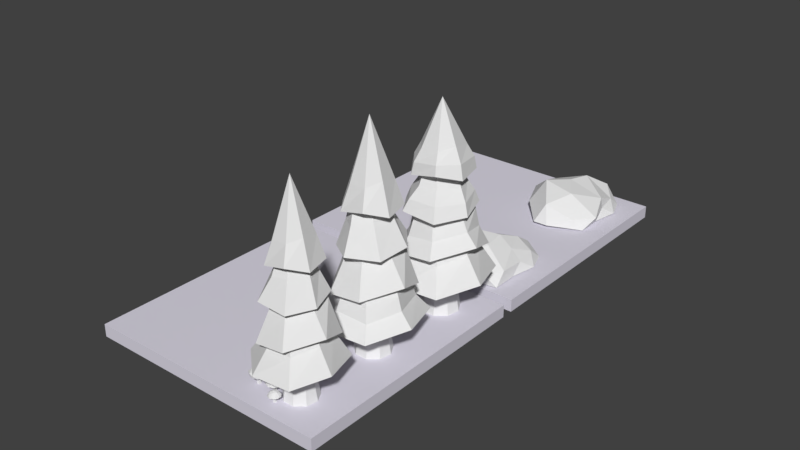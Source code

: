 # Source: enviromenrtConcept.blend  (saved by Blender 2.78.0; exported with 4.5.12 LTS)
import bpy
from mathutils import Matrix  # noqa: F401  (used for matrix-valued properties, if any)

bpy.ops.wm.read_factory_settings(use_empty=True)
scene = bpy.context.scene
scene.name = 'Scene'

# ---- collections
col_collection_1 = bpy.data.collections.new('Collection 1'); scene.collection.children.link(col_collection_1)

# ---- materials (node trees are filled in below, after node groups)
mat_material_001 = bpy.data.materials.new('Material.001')
mat_material_001.alpha_threshold = 0.0
mat_material_001.use_transparent_shadow = False
mat_material_001.diffuse_color = (0.7289, 0.7041, 0.8, 1.0)
mat_material_001.roughness = 0.5

# ---- material node trees

# ---- world
world_world = bpy.data.worlds.new('World'); scene.world = world_world
world_world.color = (0.05088, 0.05088, 0.05088)
world_world.use_sun_shadow = False
world_world.sun_shadow_jitter_overblur = 0.0
world_world.cycles.sampling_method = 'MANUAL'

# ---- meshes
me_cube_004 = bpy.data.meshes.new('Cube.004')
me_cube_004.from_pydata([(3.0, 3.0, -0.1516), (3.0, 3.0, 0.1516), (-3.0, 3.0, -0.1516), (-3.0, 3.0, 0.1516), (3.0, -3.0, -0.1516), (3.0, -3.0, 0.1516), (-3.0, -3.0, 0.1516), (-3.0, -3.0, -0.1516)], [], [(2, 3, 1, 0), (1, 3, 6, 5), (2, 0, 4, 7), (0, 1, 5, 4), (6, 7, 4, 5), (2, 7, 6, 3)])
me_cube_004.materials.append(mat_material_001)
me_cube_004.use_remesh_preserve_volume = False
me_cube_004.use_remesh_preserve_attributes = False
me_cube_004.use_mirror_vertex_groups = False
me_cube_004.update()
me_cube_003 = bpy.data.meshes.new('Cube.003')
me_cube_003.from_pydata([(-0.03581, -0.02992, -0.2233), (-0.01983, -0.01394, 0.0697), (-0.03581, 0.03672, -0.2233), (-0.01983, 0.02595, 0.0697), (0.03083, -0.02992, -0.2233), (0.02006, -0.01394, 0.0697), (0.03083, 0.03672, -0.2233), (0.02006, 0.02595, 0.0697), (0.001072, -0.001171, 0.06538), (0.13, -0.09487, -0.0001642), (-0.04819, -0.1528, -0.0001642), (-0.1583, -0.001171, -0.0001642), (-0.04819, 0.1504, -0.0001642), (0.13, 0.09253, -0.0001642), (0.06738, -0.1966, 0.04739), (-0.1671, -0.1205, 0.04739), (-0.1671, 0.1261, 0.04739), (0.05033, 0.1504, 0.02698), (0.1605, -0.001171, 0.02698), (0.001072, -0.001171, 0.1255), (-0.02788, -0.09028, 0.03958), (0.07688, -0.05625, 0.03958), (0.04792, -0.1454, -0.0001642), (0.1527, -0.001171, -0.0001642), (0.07688, 0.0539, 0.03958), (-0.09263, -0.001171, 0.03958), (-0.1216, -0.09028, -0.0001642), (-0.02788, 0.08794, 0.03958), (-0.1216, 0.08794, -0.0001642), (0.04792, 0.143, -0.0001642), (0.1706, -0.05625, -0.01443), (0.1706, 0.0539, -0.01443), (0.001072, -0.1794, -0.01443), (0.1058, -0.1454, -0.01443), (-0.1684, -0.05625, -0.01443), (-0.1037, -0.1454, -0.01443), (-0.1037, 0.143, -0.01443), (-0.1684, 0.0539, -0.01443), (0.1058, 0.143, -0.01443), (0.001072, 0.1771, -0.01443), (0.1639, -0.1144, 0.0658), (-0.05906, -0.1869, 0.0658), (-0.1505, -0.001171, 0.04097), (-0.05906, 0.1925, 0.0658), (0.1639, 0.1201, 0.0658), (0.04066, -0.1144, 0.142), (0.1258, 0.002816, 0.142), (-0.09715, -0.06964, 0.142), (-0.09715, 0.07527, 0.142), (0.04066, 0.1201, 0.142), (-0.03494, -0.02905, 0.003945), (-0.03494, 0.03585, 0.003945), (0.01954, 0.02543, 0.017), (0.02996, -0.02905, -0.03565), (-0.02678, 0.02699, -0.1106), (0.0173, 0.02319, -0.1058), (0.0211, -0.02089, -0.125), (-0.02678, -0.02089, -0.1106)], [], [(50, 1, 3, 51), (51, 3, 7, 52), (52, 7, 5, 53), (53, 5, 1, 50), (2, 6, 4, 0), (7, 3, 1, 5), (8, 21, 20), (9, 21, 23), (8, 20, 25), (8, 25, 27), (8, 27, 24), (9, 23, 30), (10, 22, 32), (11, 26, 34), (12, 28, 36), (13, 29, 38), (9, 30, 33), (10, 32, 35), (11, 34, 37), (12, 36, 39), (13, 38, 31), (14, 40, 45), (15, 41, 47), (16, 42, 48), (17, 43, 49), (18, 44, 46), (46, 49, 19), (46, 44, 49), (44, 17, 49), (49, 48, 19), (49, 43, 48), (43, 16, 48), (48, 47, 19), (48, 42, 47), (42, 15, 47), (47, 45, 19), (47, 41, 45), (41, 14, 45), (45, 46, 19), (45, 40, 46), (40, 18, 46), (31, 44, 18), (31, 38, 44), (38, 17, 44), (39, 43, 17), (39, 36, 43), (36, 16, 43), (37, 42, 16), (37, 34, 42), (34, 15, 42), (35, 41, 15), (35, 32, 41), (32, 14, 41), (33, 40, 14), (33, 30, 40), (30, 18, 40), (38, 39, 17), (38, 29, 39), (29, 12, 39), (36, 37, 16), (36, 28, 37), (28, 11, 37), (34, 35, 15), (34, 26, 35), (26, 10, 35), (32, 33, 14), (32, 22, 33), (22, 9, 33), (30, 31, 18), (30, 23, 31), (23, 13, 31), (24, 29, 13), (24, 27, 29), (27, 12, 29), (27, 28, 12), (27, 25, 28), (25, 11, 28), (25, 26, 11), (25, 20, 26), (20, 10, 26), (23, 24, 13), (23, 21, 24), (21, 8, 24), (20, 22, 10), (20, 21, 22), (21, 9, 22), (56, 53, 50, 57), (55, 52, 53, 56), (54, 51, 52, 55), (57, 50, 51, 54), (0, 57, 54, 2), (2, 54, 55, 6), (6, 55, 56, 4), (4, 56, 57, 0)])
me_cube_003.use_remesh_preserve_volume = False
me_cube_003.use_remesh_preserve_attributes = False
me_cube_003.use_mirror_vertex_groups = False
me_cube_003.update()
me_cube_000 = bpy.data.meshes.new('Cube.000')
me_cube_000.from_pydata([(-0.02282, -0.0747, -0.2239), (0.13, -0.09487, -0.0001642), (-0.04819, -0.1528, -0.0001642), (-0.1583, -0.001171, -0.0001642), (-0.04819, 0.1504, -0.0001642), (0.13, 0.09253, -0.0001642), (0.05033, -0.1528, 0.02698), (-0.1279, -0.09487, 0.02698), (-0.1279, 0.09253, 0.02698), (0.05033, 0.1504, 0.02698), (0.1605, -0.001171, 0.02698), (0.001072, -0.001171, 0.1255), (-0.02788, -0.09028, 0.03958), (0.07688, -0.05625, 0.03958), (0.04792, -0.1454, -0.0001642), (0.1527, -0.001171, -0.0001642), (0.07688, 0.0539, 0.03958), (-0.09263, -0.001171, 0.03958), (-0.1216, -0.09028, -0.0001642), (-0.02788, 0.08794, 0.03958), (-0.1216, 0.08794, -0.0001642), (0.04792, 0.143, -0.0001642), (0.1706, -0.05625, -0.01443), (0.1706, 0.0539, -0.01443), (0.001072, -0.1794, -0.01443), (0.1058, -0.1454, -0.01443), (-0.1684, -0.05625, -0.01443), (-0.1037, -0.1454, -0.01443), (-0.1037, 0.143, -0.01443), (-0.1684, 0.0539, -0.01443), (0.1058, 0.143, -0.01443), (0.001072, 0.1771, -0.01443), (0.1237, -0.09028, 0.04097), (-0.04578, -0.1454, 0.04097), (-0.1505, -0.001171, 0.04097), (-0.04578, 0.143, 0.04097), (0.1237, 0.08794, 0.04097), (0.03003, -0.09028, 0.09888), (0.09477, -0.001171, 0.09888), (-0.07473, -0.05625, 0.09888), (-0.07473, 0.0539, 0.09888), (0.03003, 0.08794, 0.09888), (-0.03197, -0.1029, -0.104), (-0.1058, -0.001171, -0.104), (-0.03197, 0.1005, -0.104), (0.08757, -0.06401, -0.104), (0.08757, 0.06167, -0.104), (-0.07624, -0.001171, -0.2239), (-0.02282, 0.07236, -0.2239), (0.06362, -0.04661, -0.2239), (0.06362, 0.04427, -0.2239)], [], [(12, 17, 43, 42), (1, 13, 15), (16, 13, 45, 46), (13, 12, 42, 45), (17, 19, 44, 43), (1, 15, 22), (2, 14, 24), (3, 18, 26), (4, 20, 28), (5, 21, 30), (1, 22, 25), (2, 24, 27), (3, 26, 29), (4, 28, 31), (5, 30, 23), (6, 32, 37), (7, 33, 39), (8, 34, 40), (9, 35, 41), (10, 36, 38), (38, 41, 11), (38, 36, 41), (36, 9, 41), (41, 40, 11), (41, 35, 40), (35, 8, 40), (40, 39, 11), (40, 34, 39), (34, 7, 39), (39, 37, 11), (39, 33, 37), (33, 6, 37), (37, 38, 11), (37, 32, 38), (32, 10, 38), (23, 36, 10), (23, 30, 36), (30, 9, 36), (31, 35, 9), (31, 28, 35), (28, 8, 35), (29, 34, 8), (29, 26, 34), (26, 7, 34), (27, 33, 7), (27, 24, 33), (24, 6, 33), (25, 32, 6), (25, 22, 32), (22, 10, 32), (30, 31, 9), (30, 21, 31), (21, 4, 31), (28, 29, 8), (28, 20, 29), (20, 3, 29), (26, 27, 7), (26, 18, 27), (18, 2, 27), (24, 25, 6), (24, 14, 25), (14, 1, 25), (22, 23, 10), (22, 15, 23), (15, 5, 23), (16, 21, 5), (16, 19, 21), (19, 4, 21), (19, 20, 4), (19, 17, 20), (17, 3, 20), (17, 18, 3), (17, 12, 18), (12, 2, 18), (15, 16, 5), (15, 13, 16), (19, 16, 46, 44), (12, 14, 2), (12, 13, 14), (13, 1, 14), (44, 46, 50, 48), (42, 43, 47, 0), (45, 42, 0, 49), (43, 44, 48, 47), (46, 45, 49, 50)])
me_cube_000.use_remesh_preserve_volume = False
me_cube_000.use_remesh_preserve_attributes = False
me_cube_000.use_mirror_vertex_groups = False
me_cube_000.update()
me_icosphere_002 = bpy.data.meshes.new('Icosphere.002')
me_icosphere_002.from_pydata([(0.01023, 0.01179, -0.1504), (0.6671, -0.5512, -0.1504), (-0.2272, -0.9966, -0.1504), (-0.8518, -0.007805, -0.1504), (-0.2739, 0.9626, -0.06019), (0.6335, 0.5935, -0.1504), (0.4582, -1.013, 0.07382), (-0.9653, -0.7587, 0.07382), (-1.003, 0.5629, -0.07801), (0.2663, 0.938, 0.2946), (0.6648, 0.0474, 0.07382), (-0.2626, 0.01552, 0.5948), (-0.1293, -0.5193, -0.1504), (0.3859, -0.2991, -0.1504), (0.3441, -0.8837, -0.1504), (0.6992, 0.0474, -0.1504), (0.3803, 0.3573, -0.1504), (-0.4546, -0.007367, -0.1504), (-0.581, -0.6292, -0.1504), (-0.1293, 0.5392, -0.1504), (-0.7814, 0.5529, -0.1504), (0.2798, 0.9183, -0.1258), (0.7096, -0.2913, -0.1504), (0.829, 0.3742, -0.1504), (-0.04503, -1.369, -0.09873), (0.7232, -0.9488, -0.1504), (-0.8093, -0.3427, -0.1504), (-0.4096, -1.376, -0.09873), (-0.884, 1.003, -0.1504), (-1.197, 0.3242, -0.1504), (0.6389, 0.8829, -0.15), (0.01023, 1.211, -0.149), (0.8934, -0.6322, 0.1248), (-0.2316, -1.146, 0.3351), (-1.268, -0.01129, 0.1248), (-0.2239, 1.005, 0.1718), (0.6032, 0.5646, 0.1248), (0.1338, -0.5961, 0.5351), (0.628, 0.03101, 0.3358), (-0.6668, -0.4857, 0.6381), (-0.9059, 0.3264, 0.3241), (-0.12, 0.549, 0.5565)], [], [(0, 13, 12), (1, 13, 15), (0, 12, 17), (0, 17, 19), (0, 19, 16), (1, 15, 22), (2, 14, 24), (3, 18, 26), (4, 20, 28), (5, 21, 30), (1, 22, 25), (2, 24, 27), (3, 26, 29), (4, 28, 31), (5, 30, 23), (6, 32, 37), (7, 33, 39), (8, 34, 40), (9, 35, 41), (10, 36, 38), (38, 41, 11), (38, 36, 41), (36, 9, 41), (41, 40, 11), (41, 35, 40), (35, 8, 40), (40, 39, 11), (40, 34, 39), (34, 7, 39), (39, 37, 11), (39, 33, 37), (33, 6, 37), (37, 38, 11), (37, 32, 38), (32, 10, 38), (23, 36, 10), (23, 30, 36), (30, 9, 36), (31, 35, 9), (31, 28, 35), (28, 8, 35), (29, 34, 8), (29, 26, 34), (26, 7, 34), (27, 33, 7), (27, 24, 33), (24, 6, 33), (25, 32, 6), (25, 22, 32), (22, 10, 32), (30, 31, 9), (30, 21, 31), (21, 4, 31), (28, 29, 8), (28, 20, 29), (20, 3, 29), (26, 27, 7), (26, 18, 27), (18, 2, 27), (24, 25, 6), (24, 14, 25), (14, 1, 25), (22, 23, 10), (22, 15, 23), (15, 5, 23), (16, 21, 5), (16, 19, 21), (19, 4, 21), (19, 20, 4), (19, 17, 20), (17, 3, 20), (17, 18, 3), (17, 12, 18), (12, 2, 18), (15, 16, 5), (15, 13, 16), (13, 0, 16), (12, 14, 2), (12, 13, 14), (13, 1, 14)])
me_icosphere_002.use_remesh_preserve_volume = False
me_icosphere_002.use_remesh_preserve_attributes = False
me_icosphere_002.use_mirror_vertex_groups = False
me_icosphere_002.update()
me_icosphere_001 = bpy.data.meshes.new('Icosphere.001')
me_icosphere_001.from_pydata([(0.01023, 0.01179, -0.1504), (0.6671, -0.5512, -0.1504), (-0.2272, -0.9548, -0.1504), (-0.8518, -0.007805, -0.1504), (-0.2739, 0.9626, -0.1359), (0.6335, 0.5935, -0.1504), (0.4582, -1.013, 0.07382), (-0.6113, -0.7587, 0.07382), (-0.7362, 0.5629, -0.07801), (0.2663, 0.938, 0.1162), (0.6648, 0.0474, 0.07382), (0.09484, 0.01552, 0.5948), (-0.1293, -0.5193, -0.1504), (0.3859, -0.2991, -0.1504), (0.3441, -0.8837, -0.1504), (0.6992, 0.0474, -0.1504), (0.3803, 0.3573, -0.1504), (-0.4546, -0.007367, -0.1504), (-0.5809, -0.6292, -0.1504), (-0.1293, 0.5392, -0.1504), (-0.6361, 0.5529, -0.1504), (0.2798, 0.9183, -0.1282), (0.7096, -0.2913, -0.1504), (0.829, 0.3742, -0.1504), (0.03722, -1.032, -0.1504), (0.7232, -0.9488, -0.1504), (-0.8093, -0.3427, -0.1504), (-0.4946, -1.042, -0.1504), (-0.6171, 1.003, -0.1504), (-0.9307, 0.3242, -0.1504), (0.6389, 0.8829, -0.15), (0.01023, 1.211, -0.149), (0.6877, -0.6322, 0.1248), (-0.2156, -1.042, 0.3426), (-0.9145, -0.01129, 0.1248), (-0.2239, 1.005, -0.006542), (0.6032, 0.5646, 0.1248), (0.1504, -0.5124, 0.5535), (0.4222, 0.03101, 0.3358), (-0.5485, -0.3388, 0.7156), (-0.5485, 0.3264, 0.3241), (0.2374, 0.549, 0.3781)], [], [(0, 13, 12), (1, 13, 15), (0, 12, 17), (0, 17, 19), (0, 19, 16), (1, 15, 22), (2, 14, 24), (3, 18, 26), (4, 20, 28), (5, 21, 30), (1, 22, 25), (2, 24, 27), (3, 26, 29), (4, 28, 31), (5, 30, 23), (6, 32, 37), (7, 33, 39), (8, 34, 40), (9, 35, 41), (10, 36, 38), (38, 41, 11), (38, 36, 41), (36, 9, 41), (41, 40, 11), (41, 35, 40), (35, 8, 40), (40, 39, 11), (40, 34, 39), (34, 7, 39), (39, 37, 11), (39, 33, 37), (33, 6, 37), (37, 38, 11), (37, 32, 38), (32, 10, 38), (23, 36, 10), (23, 30, 36), (30, 9, 36), (31, 35, 9), (31, 28, 35), (28, 8, 35), (29, 34, 8), (29, 26, 34), (26, 7, 34), (27, 33, 7), (27, 24, 33), (24, 6, 33), (25, 32, 6), (25, 22, 32), (22, 10, 32), (30, 31, 9), (30, 21, 31), (21, 4, 31), (28, 29, 8), (28, 20, 29), (20, 3, 29), (26, 27, 7), (26, 18, 27), (18, 2, 27), (24, 25, 6), (24, 14, 25), (14, 1, 25), (22, 23, 10), (22, 15, 23), (15, 5, 23), (16, 21, 5), (16, 19, 21), (19, 4, 21), (19, 20, 4), (19, 17, 20), (17, 3, 20), (17, 18, 3), (17, 12, 18), (12, 2, 18), (15, 16, 5), (15, 13, 16), (13, 0, 16), (12, 14, 2), (12, 13, 14), (13, 1, 14)])
me_icosphere_001.use_remesh_preserve_volume = False
me_icosphere_001.use_remesh_preserve_attributes = False
me_icosphere_001.use_mirror_vertex_groups = False
me_icosphere_001.update()
me_cube_002 = bpy.data.meshes.new('Cube.002')
me_cube_002.from_pydata([(-0.02828, -0.02363, -0.1763), (-0.01566, -0.01101, 0.05505), (-0.02828, 0.029, -0.1763), (-0.01566, 0.0205, 0.05505), (0.02435, -0.02363, -0.1763), (0.01584, -0.01101, 0.05505), (0.02435, 0.029, -0.1763), (0.01584, 0.0205, 0.05505), (0.0008465, -0.0009251, 0.05163), (0.1027, -0.07493, -0.0001297), (-0.03806, -0.1207, -0.0001297), (-0.1251, -0.0009251, -0.0001297), (-0.03806, 0.1188, -0.0001297), (0.1027, 0.07308, -0.0001297), (0.03975, -0.1207, 0.02131), (-0.101, -0.07493, 0.02131), (-0.101, 0.07308, 0.02131), (0.03975, 0.1188, 0.02131), (0.1267, -0.0009251, 0.02131), (0.0008465, -0.0009251, 0.09912), (-0.02202, -0.0713, 0.03126), (0.06072, -0.04442, 0.03126), (0.03785, -0.1148, -0.0001297), (0.1206, -0.0009251, -0.0001297), (0.06072, 0.04257, 0.03126), (-0.07316, -0.0009251, 0.03126), (-0.09602, -0.07131, -0.0001297), (-0.02202, 0.06945, 0.03126), (-0.09602, 0.06946, -0.0001297), (0.03785, 0.113, -0.0001297), (0.1347, -0.04442, -0.0114), (0.1347, 0.04257, -0.0114), (0.0008465, -0.1417, -0.0114), (0.08358, -0.1148, -0.0114), (-0.133, -0.04442, -0.0114), (-0.08189, -0.1148, -0.0114), (-0.08189, 0.113, -0.0114), (-0.133, 0.04257, -0.0114), (0.08358, 0.113, -0.0114), (0.0008465, 0.1398, -0.0114), (0.09772, -0.07131, 0.03236), (-0.03616, -0.1148, 0.03236), (-0.1189, -0.0009251, 0.03236), (-0.03616, 0.113, 0.03236), (0.09772, 0.06946, 0.03236), (0.02371, -0.0713, 0.0781), (0.07485, -0.0009251, 0.0781), (-0.05902, -0.04442, 0.0781), (-0.05902, 0.04257, 0.0781), (0.02371, 0.06945, 0.0781), (-0.02759, -0.02294, 0.003116), (-0.02759, 0.02831, 0.003116), (0.01544, 0.02009, 0.01342), (0.02366, -0.02294, -0.02815), (-0.02115, 0.02131, -0.08732), (0.01367, 0.01832, -0.08357), (0.01666, -0.0165, -0.0987), (-0.02115, -0.0165, -0.08732)], [], [(50, 1, 3, 51), (51, 3, 7, 52), (52, 7, 5, 53), (53, 5, 1, 50), (2, 6, 4, 0), (7, 3, 1, 5), (8, 21, 20), (9, 21, 23), (8, 20, 25), (8, 25, 27), (8, 27, 24), (9, 23, 30), (10, 22, 32), (11, 26, 34), (12, 28, 36), (13, 29, 38), (9, 30, 33), (10, 32, 35), (11, 34, 37), (12, 36, 39), (13, 38, 31), (14, 40, 45), (15, 41, 47), (16, 42, 48), (17, 43, 49), (18, 44, 46), (46, 49, 19), (46, 44, 49), (44, 17, 49), (49, 48, 19), (49, 43, 48), (43, 16, 48), (48, 47, 19), (48, 42, 47), (42, 15, 47), (47, 45, 19), (47, 41, 45), (41, 14, 45), (45, 46, 19), (45, 40, 46), (40, 18, 46), (31, 44, 18), (31, 38, 44), (38, 17, 44), (39, 43, 17), (39, 36, 43), (36, 16, 43), (37, 42, 16), (37, 34, 42), (34, 15, 42), (35, 41, 15), (35, 32, 41), (32, 14, 41), (33, 40, 14), (33, 30, 40), (30, 18, 40), (38, 39, 17), (38, 29, 39), (29, 12, 39), (36, 37, 16), (36, 28, 37), (28, 11, 37), (34, 35, 15), (34, 26, 35), (26, 10, 35), (32, 33, 14), (32, 22, 33), (22, 9, 33), (30, 31, 18), (30, 23, 31), (23, 13, 31), (24, 29, 13), (24, 27, 29), (27, 12, 29), (27, 28, 12), (27, 25, 28), (25, 11, 28), (25, 26, 11), (25, 20, 26), (20, 10, 26), (23, 24, 13), (23, 21, 24), (21, 8, 24), (20, 22, 10), (20, 21, 22), (21, 9, 22), (56, 53, 50, 57), (55, 52, 53, 56), (54, 51, 52, 55), (57, 50, 51, 54), (0, 57, 54, 2), (2, 54, 55, 6), (6, 55, 56, 4), (4, 56, 57, 0)])
me_cube_002.use_remesh_preserve_volume = False
me_cube_002.use_remesh_preserve_attributes = False
me_cube_002.use_mirror_vertex_groups = False
me_cube_002.update()
me_cube_001 = bpy.data.meshes.new('Cube.001')
me_cube_001.from_pydata([(-0.03581, -0.02992, -0.2233), (-0.01983, -0.01394, 0.0697), (-0.03581, 0.03672, -0.2233), (-0.01983, 0.02595, 0.0697), (0.03083, -0.02992, -0.2233), (0.02006, -0.01394, 0.0697), (0.03083, 0.03672, -0.2233), (0.02006, 0.02595, 0.0697), (0.001072, -0.001171, 0.06538), (0.13, -0.09487, -0.0001642), (-0.04819, -0.1528, -0.0001642), (-0.1583, -0.001171, -0.0001642), (-0.04819, 0.1504, -0.0001642), (0.13, 0.09253, -0.0001642), (0.05033, -0.1528, 0.02698), (-0.1279, -0.09487, 0.02698), (-0.1279, 0.09253, 0.02698), (0.05033, 0.1504, 0.02698), (0.1605, -0.001171, 0.02698), (0.001072, -0.001171, 0.1255), (-0.02788, -0.09028, 0.03958), (0.07688, -0.05625, 0.03958), (0.04792, -0.1454, -0.0001642), (0.1527, -0.001171, -0.0001642), (0.07688, 0.0539, 0.03958), (-0.09263, -0.001171, 0.03958), (-0.1216, -0.09028, -0.0001642), (-0.02788, 0.08794, 0.03958), (-0.1216, 0.08794, -0.0001642), (0.04792, 0.143, -0.0001642), (0.1706, -0.05625, -0.01443), (0.1706, 0.0539, -0.01443), (0.001072, -0.1794, -0.01443), (0.1058, -0.1454, -0.01443), (-0.1684, -0.05625, -0.01443), (-0.1037, -0.1454, -0.01443), (-0.1037, 0.143, -0.01443), (-0.1684, 0.0539, -0.01443), (0.1058, 0.143, -0.01443), (0.001072, 0.1771, -0.01443), (0.1237, -0.09028, 0.04097), (-0.04578, -0.1454, 0.04097), (-0.1505, -0.001171, 0.04097), (-0.04578, 0.143, 0.04097), (0.1237, 0.08794, 0.04097), (0.03003, -0.09028, 0.09888), (0.09477, -0.001171, 0.09888), (-0.07473, -0.05625, 0.09888), (-0.07473, 0.0539, 0.09888), (0.03003, 0.08794, 0.09888), (-0.03494, -0.02905, 0.003945), (-0.03494, 0.03585, 0.003945), (0.01954, 0.02543, 0.017), (0.02996, -0.02905, -0.03565), (-0.02678, 0.02699, -0.1106), (0.0173, 0.02319, -0.1058), (0.0211, -0.02089, -0.125), (-0.02678, -0.02089, -0.1106)], [], [(50, 1, 3, 51), (51, 3, 7, 52), (52, 7, 5, 53), (53, 5, 1, 50), (2, 6, 4, 0), (7, 3, 1, 5), (8, 21, 20), (9, 21, 23), (8, 20, 25), (8, 25, 27), (8, 27, 24), (9, 23, 30), (10, 22, 32), (11, 26, 34), (12, 28, 36), (13, 29, 38), (9, 30, 33), (10, 32, 35), (11, 34, 37), (12, 36, 39), (13, 38, 31), (14, 40, 45), (15, 41, 47), (16, 42, 48), (17, 43, 49), (18, 44, 46), (46, 49, 19), (46, 44, 49), (44, 17, 49), (49, 48, 19), (49, 43, 48), (43, 16, 48), (48, 47, 19), (48, 42, 47), (42, 15, 47), (47, 45, 19), (47, 41, 45), (41, 14, 45), (45, 46, 19), (45, 40, 46), (40, 18, 46), (31, 44, 18), (31, 38, 44), (38, 17, 44), (39, 43, 17), (39, 36, 43), (36, 16, 43), (37, 42, 16), (37, 34, 42), (34, 15, 42), (35, 41, 15), (35, 32, 41), (32, 14, 41), (33, 40, 14), (33, 30, 40), (30, 18, 40), (38, 39, 17), (38, 29, 39), (29, 12, 39), (36, 37, 16), (36, 28, 37), (28, 11, 37), (34, 35, 15), (34, 26, 35), (26, 10, 35), (32, 33, 14), (32, 22, 33), (22, 9, 33), (30, 31, 18), (30, 23, 31), (23, 13, 31), (24, 29, 13), (24, 27, 29), (27, 12, 29), (27, 28, 12), (27, 25, 28), (25, 11, 28), (25, 26, 11), (25, 20, 26), (20, 10, 26), (23, 24, 13), (23, 21, 24), (21, 8, 24), (20, 22, 10), (20, 21, 22), (21, 9, 22), (56, 53, 50, 57), (55, 52, 53, 56), (54, 51, 52, 55), (57, 50, 51, 54), (0, 57, 54, 2), (2, 54, 55, 6), (6, 55, 56, 4), (4, 56, 57, 0)])
me_cube_001.use_remesh_preserve_volume = False
me_cube_001.use_remesh_preserve_attributes = False
me_cube_001.use_mirror_vertex_groups = False
me_cube_001.update()
me_cylinder_002 = bpy.data.meshes.new('Cylinder.002')
me_cylinder_002.from_pydata([(-0.002032, 0.4661, -2.613), (-0.002032, 0.288, -1.417), (0.2936, 0.3585, -2.613), (0.1791, 0.2221, -1.417), (0.4509, 0.08607, -2.613), (0.2755, 0.05514, -1.417), (0.3963, -0.2237, -2.613), (0.242, -0.1347, -1.417), (0.1553, -0.426, -2.613), (0.09435, -0.2586, -1.417), (-0.1593, -0.426, -2.613), (-0.09841, -0.2586, -1.417), (-0.4003, -0.2237, -2.613), (-0.2461, -0.1347, -1.417), (-0.455, 0.08607, -2.613), (-0.2796, 0.05514, -1.417), (-0.2977, 0.3585, -2.613), (-0.1832, 0.2221, -1.417), (-0.002032, 0.4048, -2.253), (0.2542, 0.3116, -2.253), (0.3905, 0.07543, -2.253), (0.3432, -0.1931, -2.253), (0.1343, -0.3684, -2.253), (-0.1384, -0.3684, -2.253), (-0.3473, -0.1931, -2.253), (-0.3946, 0.07543, -2.253), (-0.2583, 0.3116, -2.253), (-0.5304, 0.4436, 0.7134), (0.01746, 0.4115, 1.237), (-0.63, -0.1966, 0.6633), (0.3375, 0.3669, 1.196), (-0.3511, -0.5807, 0.6315), (0.4271, -0.1303, 1.312), (-0.0385, 0.01453, 2.211), (0.2028, -0.4304, 1.213), (0.3138, -0.6358, 0.7953), (-0.2147, -0.423, 1.198), (0.6953, -0.237, 0.6752), (-0.4723, -0.1075, 1.191), (0.5383, 0.4366, 0.6941), (-0.3733, 0.2987, 1.213), (-0.01578, 0.7301, 0.6593), (-0.6455, 0.4766, -0.2459), (0.002907, 0.4819, 0.3274), (-0.7774, -0.1972, -0.1118), (0.375, 0.3552, 0.4364), (-0.4018, -0.7887, -0.1191), (0.5485, -0.08182, 0.4227), (-0.06378, 0.0243, 1.729), (0.2223, -0.4677, 0.4536), (0.3822, -0.7517, -0.1961), (-0.17, -0.5494, 0.4266), (0.8047, -0.1877, -0.1118), (-0.5204, -0.1158, 0.4106), (0.594, 0.4965, -0.04265), (-0.4288, 0.3324, 0.4501), (0.03541, 0.8168, -0.152), (-0.7605, 0.6191, -1.036), (-0.04285, 0.5964, -0.3314), (-0.916, -0.2043, -1.181), (0.5403, 0.449, -0.199), (-0.422, -0.9028, -1.047), (0.6239, -0.108, -0.2126), (-0.05551, -0.005754, 1.397), (0.2195, -0.5787, -0.3212), (0.4374, -0.9229, -0.9474), (-0.283, -0.57, -0.3465), (1.031, -0.1601, -0.7473), (-0.6261, -0.139, -0.3859), (0.8159, 0.584, -0.9922), (-0.4423, 0.4458, -0.3486), (0.07199, 0.956, -0.8732), (-0.9764, 0.6534, -1.707), (-0.1289, 0.805, -1.093), (-1.175, -0.4007, -1.696), (0.5532, 0.547, -1.006), (-0.3462, -1.137, -1.691), (0.8002, -0.1439, -0.9972), (-0.04466, 0.02374, 0.7713), (0.4374, -0.7034, -1.16), (0.6927, -1.035, -1.698), (-0.2694, -0.6414, -1.11), (1.2, -0.2078, -1.536), (-0.7385, -0.2553, -1.129), (0.8269, 0.8633, -1.652), (-0.6594, 0.428, -1.125), (-0.1271, 1.178, -1.815), (-0.1739, -0.05788, -1.519), (0.05759, -0.009388, -0.6962), (0.1026, 0.03259, 0.2124), (-0.03006, 0.02505, 1.149), (-0.002032, 0.3387, -1.835), (0.2117, 0.2609, -1.835), (0.3254, 0.06395, -1.835), (0.2859, -0.16, -1.835), (0.1117, -0.3062, -1.835), (-0.1158, -0.3062, -1.835), (-0.29, -0.16, -1.835), (-0.3295, 0.06395, -1.835), (-0.2158, 0.2609, -1.835), (0.01481, 0.7154, -0.6053), (0.6261, 0.4762, -0.5992), (-0.3234, -0.6781, -0.6926), (0.7637, -0.1231, -0.4926), (0.304, -0.6913, -0.6348), (-0.7089, -0.1578, -0.7722), (-0.5526, 0.4909, -0.688), (0.02002, 0.6817, 0.08519), (0.5081, 0.4473, 0.1997), (-0.2999, -0.701, 0.1545), (0.7096, -0.1407, 0.1562), (0.3169, -0.6388, 0.1283), (-0.6806, -0.1635, 0.1499), (-0.5634, 0.4248, 0.1003), (0.001262, 0.6212, 0.9472), (0.4767, 0.4373, 0.9442), (-0.3074, -0.5455, 0.9109), (0.6108, -0.1994, 0.9968), (0.2813, -0.5795, 1.008), (-0.5991, -0.1651, 0.9248), (-0.4912, 0.404, 0.9638)], [], [(91, 1, 3, 92), (92, 3, 5, 93), (93, 5, 7, 94), (94, 7, 9, 95), (95, 9, 11, 96), (96, 11, 13, 97), (97, 13, 15, 98), (98, 15, 17, 99), (99, 17, 1, 91), (0, 2, 4, 6, 8, 10, 12, 14, 16), (16, 26, 18, 0), (14, 25, 26, 16), (12, 24, 25, 14), (10, 23, 24, 12), (8, 22, 23, 10), (6, 21, 22, 8), (4, 20, 21, 6), (2, 19, 20, 4), (0, 18, 19, 2), (115, 117, 37, 39), (28, 33, 30), (120, 114, 41, 27), (30, 33, 32), (114, 115, 39, 41), (32, 33, 34), (116, 119, 29, 31), (34, 33, 36), (118, 116, 31, 35), (36, 33, 38), (117, 118, 35, 37), (46, 89, 50), (38, 33, 40), (40, 33, 28), (119, 120, 27, 29), (108, 110, 52, 54), (43, 48, 45), (113, 107, 56, 42), (45, 48, 47), (107, 108, 54, 56), (47, 48, 49), (109, 112, 44, 46), (49, 48, 51), (111, 109, 46, 50), (51, 48, 53), (110, 111, 50, 52), (59, 88, 61), (53, 48, 55), (55, 48, 43), (112, 113, 42, 44), (101, 103, 67, 69), (58, 63, 60), (106, 100, 71, 57), (60, 63, 62), (100, 101, 69, 71), (62, 63, 64), (102, 105, 59, 61), (64, 63, 66), (104, 102, 61, 65), (66, 63, 68), (103, 104, 65, 67), (68, 63, 70), (70, 63, 58), (105, 106, 57, 59), (75, 77, 82, 84), (73, 78, 75), (85, 73, 86, 72), (75, 78, 77), (73, 75, 84, 86), (77, 78, 79), (81, 83, 74, 76), (79, 78, 81), (79, 81, 76, 80), (81, 78, 83), (77, 79, 80, 82), (84, 87, 86), (83, 78, 85), (85, 78, 73), (83, 85, 72, 74), (86, 87, 72), (72, 87, 74), (74, 87, 76), (76, 87, 80), (80, 87, 82), (84, 82, 87), (61, 88, 65), (67, 65, 88), (67, 88, 69), (69, 88, 71), (57, 88, 59), (71, 88, 57), (44, 89, 46), (42, 89, 44), (56, 89, 42), (56, 54, 89), (52, 89, 54), (50, 89, 52), (41, 90, 27), (27, 90, 29), (29, 90, 31), (31, 90, 35), (35, 90, 37), (41, 39, 90), (37, 90, 39), (26, 99, 91, 18), (25, 98, 99, 26), (24, 97, 98, 25), (23, 96, 97, 24), (22, 95, 96, 23), (21, 94, 95, 22), (20, 93, 94, 21), (19, 92, 93, 20), (18, 91, 92, 19), (68, 70, 106, 105), (62, 64, 104, 103), (64, 66, 102, 104), (66, 68, 105, 102), (58, 60, 101, 100), (70, 58, 100, 106), (60, 62, 103, 101), (53, 55, 113, 112), (47, 49, 111, 110), (49, 51, 109, 111), (51, 53, 112, 109), (43, 45, 108, 107), (55, 43, 107, 113), (45, 47, 110, 108), (38, 40, 120, 119), (32, 34, 118, 117), (34, 36, 116, 118), (36, 38, 119, 116), (28, 30, 115, 114), (40, 28, 114, 120), (30, 32, 117, 115)])
me_cylinder_002.use_remesh_preserve_volume = False
me_cylinder_002.use_remesh_preserve_attributes = False
me_cylinder_002.use_mirror_vertex_groups = False
me_cylinder_002.update()
me_cylinder_001 = bpy.data.meshes.new('Cylinder.001')
me_cylinder_001.from_pydata([(-0.001863, 0.424, -2.613), (-0.001863, 0.262, -1.417), (0.267, 0.3262, -2.613), (0.1629, 0.2021, -1.417), (0.4101, 0.07834, -2.613), (0.2506, 0.0502, -1.417), (0.3604, -0.2035, -2.613), (0.2201, -0.1225, -1.417), (0.1412, -0.3874, -2.613), (0.08581, -0.2352, -1.417), (-0.1449, -0.3874, -2.613), (-0.08953, -0.2352, -1.417), (-0.3641, -0.2035, -2.613), (-0.2238, -0.1225, -1.417), (-0.4138, 0.07834, -2.613), (-0.2543, 0.0502, -1.417), (-0.2708, 0.3262, -2.613), (-0.1666, 0.2021, -1.417), (-0.001863, 0.3683, -2.253), (0.2312, 0.2835, -2.253), (0.3552, 0.06866, -2.253), (0.3121, -0.1756, -2.253), (0.1221, -0.335, -2.253), (-0.1259, -0.335, -2.253), (-0.3159, -0.1756, -2.253), (-0.3589, 0.06866, -2.253), (-0.2349, 0.2835, -2.253), (-0.4824, 0.4035, 0.7134), (0.01587, 0.3743, 1.237), (-0.573, -0.1788, 0.6633), (0.307, 0.3338, 1.196), (-0.3194, -0.5281, 0.6315), (0.3885, -0.1184, 1.312), (-0.03504, 0.01327, 2.501), (0.1845, -0.3915, 1.213), (0.2854, -0.5782, 0.7953), (-0.1953, -0.3847, 1.198), (0.6324, -0.2156, 0.6752), (-0.4296, -0.09775, 1.191), (0.4896, 0.3972, 0.6941), (-0.3396, 0.2717, 1.213), (-0.01437, 0.6642, 0.6593), (-0.6598, 0.176, -0.3131), (-0.1824, 0.4021, 0.3173), (-0.541, -0.437, -0.1782), (0.1608, 0.4279, 0.4631), (-0.01579, -0.7959, -0.1383), (0.4634, 0.1255, 0.4745), (-0.2177, -0.03202, 1.714), (0.328, -0.3148, 0.4828), (0.6298, -0.4815, -0.1426), (-0.04236, -0.5567, 0.4124), (0.7692, 0.1398, -0.03089), (-0.4107, -0.287, 0.3635), (0.3413, 0.6342, 0.004164), (-0.4998, 0.1195, 0.4022), (-0.2264, 0.7031, -0.1632), (-0.6917, 0.5632, -1.036), (-0.03899, 0.5425, -0.3314), (-0.8332, -0.1857, -1.081), (0.4915, 0.4084, -0.199), (-0.3839, -0.8211, -1.047), (0.5674, -0.09816, -0.2126), (-0.0505, -0.005187, 1.397), (0.1996, -0.5264, -0.3212), (0.3978, -0.8394, -0.9474), (-0.2574, -0.5184, -0.3465), (0.9379, -0.1456, -0.7473), (-0.5695, -0.1264, -0.3859), (0.7421, 0.5313, -0.9922), (-0.4023, 0.4055, -0.3486), (0.06547, 0.8696, -0.8732), (-0.9434, 0.6319, -1.735), (-0.1241, 0.7785, -1.082), (-1.135, -0.387, -1.723), (0.5352, 0.5291, -0.9904), (-0.3342, -1.098, -1.718), (0.7739, -0.1387, -0.9807), (-0.04272, 0.02329, 0.8988), (0.4233, -0.6796, -1.153), (0.6701, -1.0, -1.725), (-0.26, -0.6197, -1.101), (1.16, -0.2006, -1.553), (-0.7134, -0.2465, -1.121), (0.7997, 0.8349, -1.677), (-0.637, 0.4141, -1.116), (-0.1224, 1.139, -1.85), (-0.1677, -0.05561, -1.535), (0.05237, -0.008493, -0.6962), (0.0737, 0.06493, 0.2215), (-0.02736, 0.02284, 1.149), (-0.001863, 0.2674, -1.835), (0.1664, 0.2062, -1.835), (0.2559, 0.05114, -1.835), (0.2248, -0.1252, -1.835), (0.08766, -0.2403, -1.835), (-0.09138, -0.2403, -1.835), (-0.2285, -0.1252, -1.835), (-0.2596, 0.05114, -1.835), (-0.1701, 0.2062, -1.835), (-0.1104, 0.8636, -1.459), (0.6021, 0.6142, -1.34), (-0.267, -0.7743, -1.408), (0.872, -0.1532, -1.279), (0.4932, -0.7571, -1.435), (-0.8321, -0.2857, -1.419), (-0.7114, 0.471, -1.422)], [], [(91, 1, 3, 92), (92, 3, 5, 93), (93, 5, 7, 94), (94, 7, 9, 95), (95, 9, 11, 96), (96, 11, 13, 97), (97, 13, 15, 98), (98, 15, 17, 99), (99, 17, 1, 91), (0, 2, 4, 6, 8, 10, 12, 14, 16), (16, 26, 18, 0), (14, 25, 26, 16), (12, 24, 25, 14), (10, 23, 24, 12), (8, 22, 23, 10), (6, 21, 22, 8), (4, 20, 21, 6), (2, 19, 20, 4), (0, 18, 19, 2), (30, 32, 37, 39), (28, 33, 30), (40, 28, 41, 27), (30, 33, 32), (28, 30, 39, 41), (32, 33, 34), (36, 38, 29, 31), (34, 33, 36), (34, 36, 31, 35), (36, 33, 38), (32, 34, 35, 37), (46, 89, 50), (38, 33, 40), (40, 33, 28), (38, 40, 27, 29), (45, 47, 52, 54), (43, 48, 45), (55, 43, 56, 42), (45, 48, 47), (43, 45, 54, 56), (47, 48, 49), (51, 53, 44, 46), (49, 48, 51), (49, 51, 46, 50), (51, 48, 53), (47, 49, 50, 52), (59, 88, 61), (53, 48, 55), (55, 48, 43), (53, 55, 42, 44), (60, 62, 67, 69), (58, 63, 60), (70, 58, 71, 57), (60, 63, 62), (58, 60, 69, 71), (62, 63, 64), (66, 68, 59, 61), (64, 63, 66), (64, 66, 61, 65), (66, 63, 68), (62, 64, 65, 67), (68, 63, 70), (70, 63, 58), (68, 70, 57, 59), (101, 103, 82, 84), (73, 78, 75), (106, 100, 86, 72), (75, 78, 77), (100, 101, 84, 86), (77, 78, 79), (102, 105, 74, 76), (79, 78, 81), (104, 102, 76, 80), (81, 78, 83), (103, 104, 80, 82), (84, 87, 86), (83, 78, 85), (85, 78, 73), (105, 106, 72, 74), (86, 87, 72), (72, 87, 74), (74, 87, 76), (76, 87, 80), (80, 87, 82), (84, 82, 87), (61, 88, 65), (67, 65, 88), (67, 88, 69), (69, 88, 71), (57, 88, 59), (71, 88, 57), (44, 89, 46), (42, 89, 44), (56, 89, 42), (56, 54, 89), (52, 89, 54), (50, 89, 52), (41, 90, 27), (27, 90, 29), (29, 90, 31), (31, 90, 35), (35, 90, 37), (41, 39, 90), (37, 90, 39), (26, 99, 91, 18), (25, 98, 99, 26), (24, 97, 98, 25), (23, 96, 97, 24), (22, 95, 96, 23), (21, 94, 95, 22), (20, 93, 94, 21), (19, 92, 93, 20), (18, 91, 92, 19), (83, 85, 106, 105), (77, 79, 104, 103), (79, 81, 102, 104), (81, 83, 105, 102), (73, 75, 101, 100), (85, 73, 100, 106), (75, 77, 103, 101)])
me_cylinder_001.use_remesh_preserve_volume = False
me_cylinder_001.use_remesh_preserve_attributes = False
me_cylinder_001.use_mirror_vertex_groups = False
me_cylinder_001.update()
me_cylinder = bpy.data.meshes.new('Cylinder')
me_cylinder.from_pydata([(-0.001688, 0.3841, -2.585), (-0.001688, 0.2374, -1.502), (0.2419, 0.2955, -2.585), (0.1476, 0.183, -1.502), (0.3715, 0.07097, -2.585), (0.227, 0.04548, -1.502), (0.3265, -0.1843, -2.585), (0.1994, -0.1109, -1.502), (0.1279, -0.351, -2.585), (0.07773, -0.213, -1.502), (-0.1313, -0.351, -2.585), (-0.08111, -0.213, -1.502), (-0.3299, -0.1843, -2.585), (-0.2028, -0.1109, -1.502), (-0.3749, 0.07097, -2.585), (-0.2304, 0.04548, -1.502), (-0.2453, 0.2955, -2.585), (-0.151, 0.183, -1.502), (-0.001688, 0.3336, -2.259), (0.2095, 0.2568, -2.259), (0.3218, 0.0622, -2.259), (0.2828, -0.1591, -2.259), (0.1107, -0.3035, -2.259), (-0.114, -0.3035, -2.259), (-0.2862, -0.1591, -2.259), (-0.3252, 0.0622, -2.259), (-0.2128, 0.2568, -2.259), (-0.4371, 0.3656, 0.4281), (0.01438, 0.3391, 0.9021), (-0.5191, -0.162, 0.3828), (0.2781, 0.3024, 0.8656), (-0.2893, -0.4784, 0.354), (0.3519, -0.1073, 0.9703), (-0.03174, 0.01202, 2.047), (0.1671, -0.3546, 0.8809), (0.2585, -0.5238, 0.5023), (-0.1769, -0.3485, 0.8668), (0.5729, -0.1953, 0.3935), (-0.3892, -0.08855, 0.8611), (0.4436, 0.3598, 0.4106), (-0.3076, 0.2461, 0.8808), (-0.01302, 0.6017, 0.3791), (-0.5319, 0.3927, -0.441), (0.002382, 0.3971, 0.07838), (-0.6406, -0.1625, -0.3195), (0.309, 0.2927, 0.1772), (-0.3311, -0.6498, -0.3261), (0.452, -0.06738, 0.1647), (-0.05257, 0.02006, 1.348), (0.1832, -0.3854, 0.1928), (0.3149, -0.6193, -0.3958), (-0.1401, -0.4526, 0.1683), (0.6631, -0.1546, -0.3194), (-0.4288, -0.09537, 0.1538), (0.4895, 0.4092, -0.2568), (-0.3534, 0.2739, 0.1896), (0.02916, 0.6731, -0.3558), (-0.6267, 0.5102, -1.156), (-0.03532, 0.4915, -0.5184), (-0.7548, -0.1683, -1.288), (0.4452, 0.37, -0.3985), (-0.3478, -0.7439, -1.167), (0.514, -0.08893, -0.4108), (-0.04575, -0.004699, 1.047), (0.1809, -0.4768, -0.5091), (0.3604, -0.7604, -1.076), (-0.2332, -0.4697, -0.5321), (0.8497, -0.1319, -0.8952), (-0.516, -0.1145, -0.5678), (0.6723, 0.4813, -1.117), (-0.3645, 0.3674, -0.534), (0.05931, 0.7878, -1.009), (-0.8046, 0.5384, -1.764), (-0.1062, 0.6634, -1.208), (-0.968, -0.3302, -1.755), (0.4558, 0.4508, -1.13), (-0.2853, -0.9365, -1.75), (0.6594, -0.1185, -1.122), (-0.03681, 0.0196, 0.4806), (0.3604, -0.5796, -1.269), (0.5708, -0.8528, -1.756), (-0.222, -0.5285, -1.224), (0.9885, -0.1712, -1.609), (-0.6085, -0.2104, -1.241), (0.6813, 0.7114, -1.715), (-0.5434, 0.3527, -1.237), (-0.1047, 0.9706, -1.863), (-0.1433, -0.04765, -1.594), (0.04744, -0.007694, -0.8489), (0.08454, 0.0269, -0.0258), (-0.02478, 0.02069, 0.8231)], [], [(18, 1, 3, 19), (19, 3, 5, 20), (20, 5, 7, 21), (21, 7, 9, 22), (22, 9, 11, 23), (23, 11, 13, 24), (24, 13, 15, 25), (25, 15, 17, 26), (26, 17, 1, 18), (0, 2, 4, 6, 8, 10, 12, 14, 16), (16, 26, 18, 0), (14, 25, 26, 16), (12, 24, 25, 14), (10, 23, 24, 12), (8, 22, 23, 10), (6, 21, 22, 8), (4, 20, 21, 6), (2, 19, 20, 4), (0, 18, 19, 2), (30, 32, 37, 39), (28, 33, 30), (40, 28, 41, 27), (30, 33, 32), (28, 30, 39, 41), (32, 33, 34), (36, 38, 29, 31), (34, 33, 36), (34, 36, 31, 35), (36, 33, 38), (32, 34, 35, 37), (46, 89, 50), (38, 33, 40), (40, 33, 28), (38, 40, 27, 29), (45, 47, 52, 54), (43, 48, 45), (55, 43, 56, 42), (45, 48, 47), (43, 45, 54, 56), (47, 48, 49), (51, 53, 44, 46), (49, 48, 51), (49, 51, 46, 50), (51, 48, 53), (47, 49, 50, 52), (59, 88, 61), (53, 48, 55), (55, 48, 43), (53, 55, 42, 44), (60, 62, 67, 69), (58, 63, 60), (70, 58, 71, 57), (60, 63, 62), (58, 60, 69, 71), (62, 63, 64), (66, 68, 59, 61), (64, 63, 66), (64, 66, 61, 65), (66, 63, 68), (62, 64, 65, 67), (68, 63, 70), (70, 63, 58), (68, 70, 57, 59), (75, 77, 82, 84), (73, 78, 75), (85, 73, 86, 72), (75, 78, 77), (73, 75, 84, 86), (77, 78, 79), (81, 83, 74, 76), (79, 78, 81), (79, 81, 76, 80), (81, 78, 83), (77, 79, 80, 82), (84, 87, 86), (83, 78, 85), (85, 78, 73), (83, 85, 72, 74), (86, 87, 72), (72, 87, 74), (74, 87, 76), (76, 87, 80), (80, 87, 82), (84, 82, 87), (61, 88, 65), (67, 65, 88), (67, 88, 69), (69, 88, 71), (57, 88, 59), (71, 88, 57), (44, 89, 46), (42, 89, 44), (56, 89, 42), (56, 54, 89), (52, 89, 54), (50, 89, 52), (41, 90, 27), (27, 90, 29), (29, 90, 31), (31, 90, 35), (35, 90, 37), (41, 39, 90), (37, 90, 39)])
me_cylinder.use_remesh_preserve_volume = False
me_cylinder.use_remesh_preserve_attributes = False
me_cylinder.use_mirror_vertex_groups = False
me_cylinder.update()
me_cube_021 = bpy.data.meshes.new('Cube.021')
me_cube_021.from_pydata([(3.0, 3.0, -0.1516), (3.0, 3.0, 0.1516), (-3.0, 3.0, -0.1516), (-3.0, 3.0, 0.1516), (3.0, -3.0, -0.1516), (3.0, -3.0, 0.1516), (-3.0, -3.0, 0.1516), (-3.0, -3.0, -0.1516)], [], [(2, 3, 1, 0), (1, 3, 6, 5), (2, 0, 4, 7), (0, 1, 5, 4), (6, 7, 4, 5), (2, 7, 6, 3)])
me_cube_021.materials.append(mat_material_001)
me_cube_021.use_remesh_preserve_volume = False
me_cube_021.use_remesh_preserve_attributes = False
me_cube_021.use_mirror_vertex_groups = False
me_cube_021.update()

# ---- objects
ob_cube_004 = bpy.data.objects.new('Cube.004', me_cube_004)
ob_cube_003 = bpy.data.objects.new('Cube.003', me_cube_003)
ob_cube_002 = bpy.data.objects.new('Cube.002', me_cube_000)
ob_icosphere_001 = bpy.data.objects.new('Icosphere.001', me_icosphere_002)
ob_icosphere = bpy.data.objects.new('Icosphere', me_icosphere_001)
ob_cube_001 = bpy.data.objects.new('Cube.001', me_cube_002)
ob_cube = bpy.data.objects.new('Cube', me_cube_001)
ob_cylinder_002 = bpy.data.objects.new('Cylinder.002', me_cylinder_002)
ob_cylinder_001 = bpy.data.objects.new('Cylinder.001', me_cylinder_001)
ob_cylinder = bpy.data.objects.new('Cylinder', me_cylinder)
ob_cube_023 = bpy.data.objects.new('Cube.023', me_cube_021)

# ---- transforms, parenting, visibility, modifiers, constraints
ob_cube_004.location = (-0.3982, 6.759, 0.0)
ob_cube_004.lineart.crease_threshold = 0.0
ob_cube_003.location = (0.6469, -1.928, 0.3771)
ob_cube_003.lineart.crease_threshold = 0.0
ob_cube_002.location = (1.076, -1.356, 0.3713)
ob_cube_002.lineart.crease_threshold = 0.0
ob_icosphere_001.location = (1.357, 8.476, 0.3296)
ob_icosphere_001.hide_viewport = True
ob_icosphere_001.lineart.crease_threshold = 0.0
ob_icosphere.location = (1.357, 4.877, 0.3296)
ob_icosphere.hide_viewport = True
ob_icosphere.lineart.crease_threshold = 0.0
ob_cube_001.location = (1.312, -2.167, 0.3215)
ob_cube_001.lineart.crease_threshold = 0.0
ob_cube.location = (1.076, -1.928, 0.3713)
ob_cube.lineart.crease_threshold = 0.0
ob_cylinder_002.location = (1.547, 2.571, 2.722)
ob_cylinder_002.hide_viewport = True
ob_cylinder_002.lineart.crease_threshold = 0.0
ob_cylinder_001.location = (1.547, 0.3861, 2.722)
ob_cylinder_001.hide_viewport = True
ob_cylinder_001.lineart.crease_threshold = 0.0
ob_cylinder.location = (1.547, -1.699, 2.722)
ob_cylinder.lineart.crease_threshold = 0.0
ob_cube_023.location = (-0.3982, 0.4708, 0.0)
ob_cube_023.lineart.crease_threshold = 0.0

# ---- collection membership
col_collection_1.objects.link(ob_cube_004)
col_collection_1.objects.link(ob_cube_003)
col_collection_1.objects.link(ob_cube_002)
col_collection_1.objects.link(ob_icosphere_001)
col_collection_1.objects.link(ob_icosphere)
col_collection_1.objects.link(ob_cube_001)
col_collection_1.objects.link(ob_cube)
col_collection_1.objects.link(ob_cylinder_002)
col_collection_1.objects.link(ob_cylinder_001)
col_collection_1.objects.link(ob_cylinder)
col_collection_1.objects.link(ob_cube_023)

# ---- scene / render settings (as saved in the file)
scene.frame_start = 1; scene.frame_end = 250; scene.frame_set(1)
scene.render.engine = 'BLENDER_EEVEE_NEXT'
scene.render.resolution_percentage = 50
scene.render.dither_intensity = 0.0
scene.cycles.use_denoising = False
scene.cycles.samples = 128
scene.cycles.sampling_pattern = 'TABULATED_SOBOL'
scene.cycles.light_sampling_threshold = 0.0
scene.cycles.use_adaptive_sampling = False
scene.cycles.use_light_tree = False
scene.cycles.blur_glossy = 0.0
scene.cycles.sample_clamp_indirect = 0.0
scene.view_settings.view_transform = 'Standard'
bpy.context.view_layer.update()

# ---- added for rendering (the .blend has no active camera and no usable light): camera, sun
cam_auto = bpy.data.cameras.new('AutoCamera')
cam_auto.lens = 50.0
cam_auto.sensor_width = 36.0
cam_auto.clip_end = 1000.0
ob_auto_camera = bpy.data.objects.new('AutoCamera', cam_auto)
scene.collection.objects.link(ob_auto_camera)
ob_auto_camera.location = (14.0582, -13.786, 12.6436)
ob_auto_camera.rotation_euler = (1.09748, -7.21219e-08, 0.694738)
scene.camera = ob_auto_camera
light_auto_sun = bpy.data.lights.new('AutoSun', 'SUN')
light_auto_sun.energy = 3.0
light_auto_sun.angle = 0.0523599
ob_auto_sun = bpy.data.objects.new('AutoSun', light_auto_sun)
scene.collection.objects.link(ob_auto_sun)
ob_auto_sun.rotation_euler = (0.872665, 0.174533, 0.523599)
bpy.context.view_layer.update()
